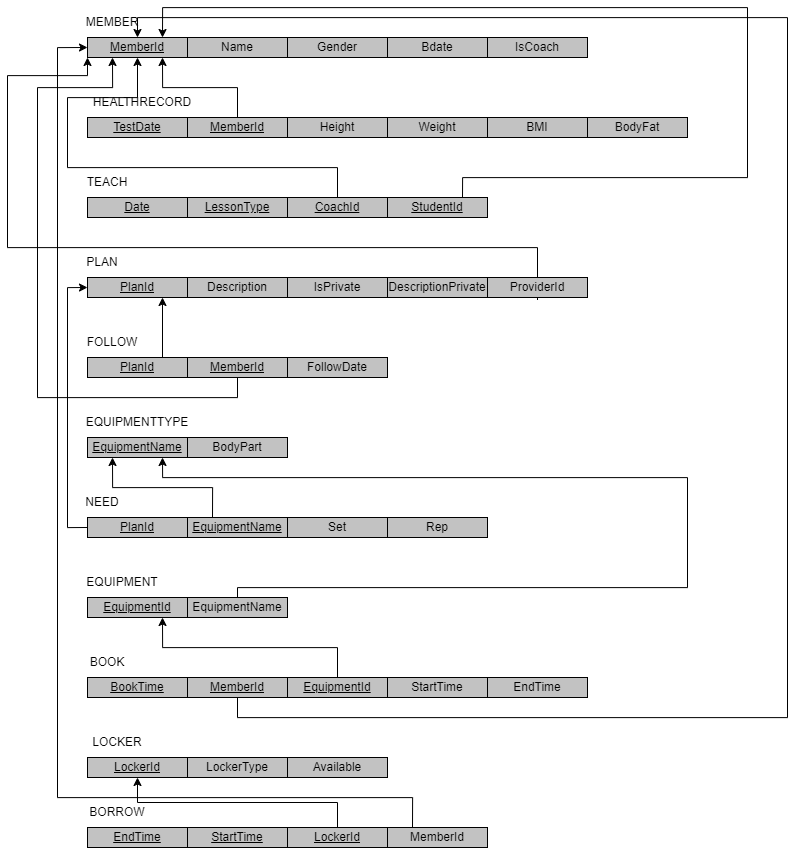

The diagram above was exported from draw.io. Its source (the exported page's mxGraphModel, read from the mxfile embedded in the PNG):
<mxGraphModel dx="1764" dy="933" grid="1" gridSize="10" guides="1" tooltips="1" connect="1" arrows="1" fold="1" page="1" pageScale="1" pageWidth="850" pageHeight="1100" math="0" shadow="0" extFonts="Permanent Marker^https://fonts.googleapis.com/css?family=Permanent+Marker">
  <root>
    <mxCell id="0" />
    <mxCell id="1" parent="0" />
    <mxCell id="ZGARew_mNG-It7Cu0ZZF-127" value="MEMBER" style="text;html=1;strokeColor=none;fillColor=none;align=center;verticalAlign=middle;whiteSpace=wrap;rounded=0;" parent="1" vertex="1">
      <mxGeometry x="120" y="50" width="50" height="30" as="geometry" />
    </mxCell>
    <mxCell id="ZGARew_mNG-It7Cu0ZZF-130" value="&lt;u&gt;MemberId&lt;/u&gt;" style="whiteSpace=wrap;html=1;align=center;fillColor=#C2C2C2;" parent="1" vertex="1">
      <mxGeometry x="120" y="80" width="100" height="20" as="geometry" />
    </mxCell>
    <mxCell id="ZGARew_mNG-It7Cu0ZZF-131" value="Name" style="whiteSpace=wrap;html=1;align=center;fillColor=#C2C2C2;" parent="1" vertex="1">
      <mxGeometry x="220" y="80" width="100" height="20" as="geometry" />
    </mxCell>
    <mxCell id="ZGARew_mNG-It7Cu0ZZF-132" value="Gender" style="whiteSpace=wrap;html=1;align=center;fillColor=#C2C2C2;" parent="1" vertex="1">
      <mxGeometry x="320" y="80" width="100" height="20" as="geometry" />
    </mxCell>
    <mxCell id="ZGARew_mNG-It7Cu0ZZF-133" value="Bdate" style="whiteSpace=wrap;html=1;align=center;fillColor=#C2C2C2;" parent="1" vertex="1">
      <mxGeometry x="420" y="80" width="100" height="20" as="geometry" />
    </mxCell>
    <mxCell id="ZGARew_mNG-It7Cu0ZZF-134" value="IsCoach" style="whiteSpace=wrap;html=1;align=center;fillColor=#C2C2C2;" parent="1" vertex="1">
      <mxGeometry x="520" y="80" width="100" height="20" as="geometry" />
    </mxCell>
    <mxCell id="ZGARew_mNG-It7Cu0ZZF-135" value="HEALTHRECORD" style="text;html=1;strokeColor=none;fillColor=none;align=center;verticalAlign=middle;whiteSpace=wrap;rounded=0;" parent="1" vertex="1">
      <mxGeometry x="120" y="130" width="110" height="30" as="geometry" />
    </mxCell>
    <mxCell id="ZGARew_mNG-It7Cu0ZZF-136" value="&lt;u&gt;TestDate&lt;/u&gt;" style="whiteSpace=wrap;html=1;align=center;fillColor=#C2C2C2;" parent="1" vertex="1">
      <mxGeometry x="120" y="160" width="100" height="20" as="geometry" />
    </mxCell>
    <mxCell id="ZGARew_mNG-It7Cu0ZZF-137" value="Height" style="whiteSpace=wrap;html=1;align=center;fillColor=#C2C2C2;" parent="1" vertex="1">
      <mxGeometry x="320" y="160" width="100" height="20" as="geometry" />
    </mxCell>
    <mxCell id="ZGARew_mNG-It7Cu0ZZF-138" value="Weight" style="whiteSpace=wrap;html=1;align=center;fillColor=#C2C2C2;" parent="1" vertex="1">
      <mxGeometry x="420" y="160" width="100" height="20" as="geometry" />
    </mxCell>
    <mxCell id="ZGARew_mNG-It7Cu0ZZF-142" style="edgeStyle=orthogonalEdgeStyle;rounded=0;orthogonalLoop=1;jettySize=auto;html=1;exitX=0.5;exitY=0;exitDx=0;exitDy=0;entryX=0.75;entryY=1;entryDx=0;entryDy=0;" parent="1" source="ZGARew_mNG-It7Cu0ZZF-139" target="ZGARew_mNG-It7Cu0ZZF-130" edge="1">
      <mxGeometry relative="1" as="geometry" />
    </mxCell>
    <mxCell id="ZGARew_mNG-It7Cu0ZZF-139" value="&lt;u style=&quot;border-color: var(--border-color);&quot;&gt;MemberId&lt;/u&gt;" style="whiteSpace=wrap;html=1;align=center;fillColor=#C2C2C2;" parent="1" vertex="1">
      <mxGeometry x="220" y="160" width="100" height="20" as="geometry" />
    </mxCell>
    <mxCell id="ZGARew_mNG-It7Cu0ZZF-140" value="BMI" style="whiteSpace=wrap;html=1;align=center;fillColor=#C2C2C2;" parent="1" vertex="1">
      <mxGeometry x="520" y="160" width="100" height="20" as="geometry" />
    </mxCell>
    <mxCell id="ZGARew_mNG-It7Cu0ZZF-141" value="BodyFat" style="whiteSpace=wrap;html=1;align=center;fillColor=#C2C2C2;" parent="1" vertex="1">
      <mxGeometry x="620" y="160" width="100" height="20" as="geometry" />
    </mxCell>
    <mxCell id="ZGARew_mNG-It7Cu0ZZF-144" value="TEACH" style="text;html=1;strokeColor=none;fillColor=none;align=center;verticalAlign=middle;whiteSpace=wrap;rounded=0;" parent="1" vertex="1">
      <mxGeometry x="120" y="210" width="40" height="30" as="geometry" />
    </mxCell>
    <mxCell id="ZGARew_mNG-It7Cu0ZZF-145" value="&lt;u&gt;Date&lt;/u&gt;" style="whiteSpace=wrap;html=1;align=center;fillColor=#C2C2C2;" parent="1" vertex="1">
      <mxGeometry x="120" y="240" width="100" height="20" as="geometry" />
    </mxCell>
    <mxCell id="ZGARew_mNG-It7Cu0ZZF-146" value="&lt;u&gt;LessonType&lt;/u&gt;" style="whiteSpace=wrap;html=1;align=center;fillColor=#C2C2C2;" parent="1" vertex="1">
      <mxGeometry x="220" y="240" width="100" height="20" as="geometry" />
    </mxCell>
    <mxCell id="ZGARew_mNG-It7Cu0ZZF-149" style="edgeStyle=orthogonalEdgeStyle;rounded=0;orthogonalLoop=1;jettySize=auto;html=1;exitX=0.5;exitY=0;exitDx=0;exitDy=0;entryX=0.5;entryY=1;entryDx=0;entryDy=0;" parent="1" source="ZGARew_mNG-It7Cu0ZZF-147" target="ZGARew_mNG-It7Cu0ZZF-130" edge="1">
      <mxGeometry relative="1" as="geometry">
        <Array as="points">
          <mxPoint x="370" y="210" />
          <mxPoint x="100" y="210" />
          <mxPoint x="100" y="140" />
          <mxPoint x="170" y="140" />
        </Array>
      </mxGeometry>
    </mxCell>
    <mxCell id="ZGARew_mNG-It7Cu0ZZF-147" value="&lt;u&gt;CoachId&lt;/u&gt;" style="whiteSpace=wrap;html=1;align=center;fillColor=#C2C2C2;" parent="1" vertex="1">
      <mxGeometry x="320" y="240" width="100" height="20" as="geometry" />
    </mxCell>
    <mxCell id="ZGARew_mNG-It7Cu0ZZF-176" style="edgeStyle=orthogonalEdgeStyle;rounded=0;orthogonalLoop=1;jettySize=auto;html=1;exitX=0.75;exitY=0;exitDx=0;exitDy=0;entryX=0.75;entryY=0;entryDx=0;entryDy=0;" parent="1" source="ZGARew_mNG-It7Cu0ZZF-148" target="ZGARew_mNG-It7Cu0ZZF-130" edge="1">
      <mxGeometry relative="1" as="geometry">
        <Array as="points">
          <mxPoint x="495" y="220" />
          <mxPoint x="780" y="220" />
          <mxPoint x="780" y="50" />
          <mxPoint x="195" y="50" />
        </Array>
      </mxGeometry>
    </mxCell>
    <mxCell id="ZGARew_mNG-It7Cu0ZZF-148" value="&lt;u&gt;StudentId&lt;/u&gt;" style="whiteSpace=wrap;html=1;align=center;fillColor=#C2C2C2;" parent="1" vertex="1">
      <mxGeometry x="420" y="240" width="100" height="20" as="geometry" />
    </mxCell>
    <mxCell id="ZGARew_mNG-It7Cu0ZZF-151" value="PLAN" style="text;html=1;strokeColor=none;fillColor=none;align=center;verticalAlign=middle;whiteSpace=wrap;rounded=0;" parent="1" vertex="1">
      <mxGeometry x="120" y="290" width="30" height="30" as="geometry" />
    </mxCell>
    <mxCell id="ZGARew_mNG-It7Cu0ZZF-152" value="&lt;u&gt;PlanId&lt;/u&gt;" style="whiteSpace=wrap;html=1;align=center;fillColor=#C2C2C2;" parent="1" vertex="1">
      <mxGeometry x="120" y="320" width="100" height="20" as="geometry" />
    </mxCell>
    <mxCell id="ZGARew_mNG-It7Cu0ZZF-153" value="Description" style="whiteSpace=wrap;html=1;align=center;fillColor=#C2C2C2;" parent="1" vertex="1">
      <mxGeometry x="220" y="320" width="100" height="20" as="geometry" />
    </mxCell>
    <mxCell id="ZGARew_mNG-It7Cu0ZZF-154" value="IsPrivate" style="whiteSpace=wrap;html=1;align=center;fillColor=#C2C2C2;" parent="1" vertex="1">
      <mxGeometry x="320" y="320" width="100" height="20" as="geometry" />
    </mxCell>
    <mxCell id="ZGARew_mNG-It7Cu0ZZF-155" value="DescriptionPrivate" style="whiteSpace=wrap;html=1;align=center;fillColor=#C2C2C2;" parent="1" vertex="1">
      <mxGeometry x="420" y="320" width="100" height="20" as="geometry" />
    </mxCell>
    <mxCell id="ZGARew_mNG-It7Cu0ZZF-157" style="edgeStyle=orthogonalEdgeStyle;rounded=0;orthogonalLoop=1;jettySize=auto;html=1;exitX=0.5;exitY=0;exitDx=0;exitDy=0;entryX=0;entryY=1;entryDx=0;entryDy=0;" parent="1" target="ZGARew_mNG-It7Cu0ZZF-130" edge="1">
      <mxGeometry relative="1" as="geometry">
        <mxPoint x="120" y="107.5" as="targetPoint" />
        <mxPoint x="570" y="342.5" as="sourcePoint" />
        <Array as="points">
          <mxPoint x="570" y="290" />
          <mxPoint x="40" y="290" />
          <mxPoint x="40" y="118" />
          <mxPoint x="120" y="118" />
        </Array>
      </mxGeometry>
    </mxCell>
    <mxCell id="ZGARew_mNG-It7Cu0ZZF-156" value="ProviderId" style="whiteSpace=wrap;html=1;align=center;fillColor=#C2C2C2;" parent="1" vertex="1">
      <mxGeometry x="520" y="320" width="100" height="20" as="geometry" />
    </mxCell>
    <mxCell id="ZGARew_mNG-It7Cu0ZZF-158" value="EQUIPMENTTYPE" style="text;html=1;strokeColor=none;fillColor=none;align=center;verticalAlign=middle;whiteSpace=wrap;rounded=0;" parent="1" vertex="1">
      <mxGeometry x="120" y="450" width="100" height="30" as="geometry" />
    </mxCell>
    <mxCell id="ZGARew_mNG-It7Cu0ZZF-159" value="&lt;u&gt;EquipmentName&lt;/u&gt;" style="whiteSpace=wrap;html=1;align=center;fillColor=#C2C2C2;" parent="1" vertex="1">
      <mxGeometry x="120" y="480" width="100" height="20" as="geometry" />
    </mxCell>
    <mxCell id="ZGARew_mNG-It7Cu0ZZF-160" value="BodyPart" style="whiteSpace=wrap;html=1;align=center;fillColor=#C2C2C2;" parent="1" vertex="1">
      <mxGeometry x="220" y="480" width="100" height="20" as="geometry" />
    </mxCell>
    <mxCell id="ZGARew_mNG-It7Cu0ZZF-161" value="NEED" style="text;html=1;strokeColor=none;fillColor=none;align=center;verticalAlign=middle;whiteSpace=wrap;rounded=0;" parent="1" vertex="1">
      <mxGeometry x="120" y="530" width="30" height="30" as="geometry" />
    </mxCell>
    <mxCell id="ZGARew_mNG-It7Cu0ZZF-174" style="edgeStyle=orthogonalEdgeStyle;rounded=0;orthogonalLoop=1;jettySize=auto;html=1;exitX=0;exitY=0.5;exitDx=0;exitDy=0;entryX=0;entryY=0.5;entryDx=0;entryDy=0;" parent="1" source="ZGARew_mNG-It7Cu0ZZF-162" target="ZGARew_mNG-It7Cu0ZZF-152" edge="1">
      <mxGeometry relative="1" as="geometry" />
    </mxCell>
    <mxCell id="ZGARew_mNG-It7Cu0ZZF-162" value="&lt;u&gt;PlanId&lt;/u&gt;" style="whiteSpace=wrap;html=1;align=center;fillColor=#C2C2C2;" parent="1" vertex="1">
      <mxGeometry x="120" y="560" width="100" height="20" as="geometry" />
    </mxCell>
    <mxCell id="ZGARew_mNG-It7Cu0ZZF-173" style="edgeStyle=orthogonalEdgeStyle;rounded=0;orthogonalLoop=1;jettySize=auto;html=1;exitX=0.25;exitY=0;exitDx=0;exitDy=0;entryX=0.25;entryY=1;entryDx=0;entryDy=0;" parent="1" source="ZGARew_mNG-It7Cu0ZZF-163" target="ZGARew_mNG-It7Cu0ZZF-159" edge="1">
      <mxGeometry relative="1" as="geometry" />
    </mxCell>
    <mxCell id="ZGARew_mNG-It7Cu0ZZF-163" value="&lt;u&gt;EquipmentName&lt;/u&gt;" style="whiteSpace=wrap;html=1;align=center;fillColor=#C2C2C2;" parent="1" vertex="1">
      <mxGeometry x="220" y="560" width="100" height="20" as="geometry" />
    </mxCell>
    <mxCell id="ZGARew_mNG-It7Cu0ZZF-165" value="Set" style="whiteSpace=wrap;html=1;align=center;fillColor=#C2C2C2;" parent="1" vertex="1">
      <mxGeometry x="320" y="560" width="100" height="20" as="geometry" />
    </mxCell>
    <mxCell id="ZGARew_mNG-It7Cu0ZZF-166" value="Rep" style="whiteSpace=wrap;html=1;align=center;fillColor=#C2C2C2;" parent="1" vertex="1">
      <mxGeometry x="420" y="560" width="100" height="20" as="geometry" />
    </mxCell>
    <mxCell id="ZGARew_mNG-It7Cu0ZZF-167" value="FOLLOW" style="text;html=1;strokeColor=none;fillColor=none;align=center;verticalAlign=middle;whiteSpace=wrap;rounded=0;" parent="1" vertex="1">
      <mxGeometry x="120" y="370" width="50" height="30" as="geometry" />
    </mxCell>
    <mxCell id="ZGARew_mNG-It7Cu0ZZF-171" style="edgeStyle=orthogonalEdgeStyle;rounded=0;orthogonalLoop=1;jettySize=auto;html=1;exitX=0.75;exitY=0;exitDx=0;exitDy=0;entryX=0.75;entryY=1;entryDx=0;entryDy=0;" parent="1" source="ZGARew_mNG-It7Cu0ZZF-168" target="ZGARew_mNG-It7Cu0ZZF-152" edge="1">
      <mxGeometry relative="1" as="geometry" />
    </mxCell>
    <mxCell id="ZGARew_mNG-It7Cu0ZZF-168" value="&lt;u&gt;PlanId&lt;/u&gt;" style="whiteSpace=wrap;html=1;align=center;fillColor=#C2C2C2;" parent="1" vertex="1">
      <mxGeometry x="120" y="400" width="100" height="20" as="geometry" />
    </mxCell>
    <mxCell id="ZGARew_mNG-It7Cu0ZZF-172" style="edgeStyle=orthogonalEdgeStyle;rounded=0;orthogonalLoop=1;jettySize=auto;html=1;exitX=0.5;exitY=1;exitDx=0;exitDy=0;entryX=0.25;entryY=1;entryDx=0;entryDy=0;" parent="1" source="ZGARew_mNG-It7Cu0ZZF-169" target="ZGARew_mNG-It7Cu0ZZF-130" edge="1">
      <mxGeometry relative="1" as="geometry">
        <Array as="points">
          <mxPoint x="270" y="440" />
          <mxPoint x="70" y="440" />
          <mxPoint x="70" y="130" />
          <mxPoint x="145" y="130" />
        </Array>
      </mxGeometry>
    </mxCell>
    <mxCell id="ZGARew_mNG-It7Cu0ZZF-169" value="&lt;u&gt;MemberId&lt;/u&gt;" style="whiteSpace=wrap;html=1;align=center;fillColor=#C2C2C2;" parent="1" vertex="1">
      <mxGeometry x="220" y="400" width="100" height="20" as="geometry" />
    </mxCell>
    <mxCell id="ZGARew_mNG-It7Cu0ZZF-170" value="FollowDate" style="whiteSpace=wrap;html=1;align=center;fillColor=#C2C2C2;" parent="1" vertex="1">
      <mxGeometry x="320" y="400" width="100" height="20" as="geometry" />
    </mxCell>
    <mxCell id="ZGARew_mNG-It7Cu0ZZF-177" value="EQUIPMENT" style="text;html=1;strokeColor=none;fillColor=none;align=center;verticalAlign=middle;whiteSpace=wrap;rounded=0;" parent="1" vertex="1">
      <mxGeometry x="120" y="610" width="70" height="30" as="geometry" />
    </mxCell>
    <mxCell id="ZGARew_mNG-It7Cu0ZZF-179" value="&lt;u&gt;EquipmentId&lt;/u&gt;" style="whiteSpace=wrap;html=1;align=center;fillColor=#C2C2C2;" parent="1" vertex="1">
      <mxGeometry x="120" y="640" width="100" height="20" as="geometry" />
    </mxCell>
    <mxCell id="ZGARew_mNG-It7Cu0ZZF-181" style="edgeStyle=orthogonalEdgeStyle;rounded=0;orthogonalLoop=1;jettySize=auto;html=1;exitX=0.5;exitY=0;exitDx=0;exitDy=0;entryX=0.75;entryY=1;entryDx=0;entryDy=0;" parent="1" source="ZGARew_mNG-It7Cu0ZZF-180" target="ZGARew_mNG-It7Cu0ZZF-159" edge="1">
      <mxGeometry relative="1" as="geometry">
        <mxPoint x="740" y="570" as="targetPoint" />
        <Array as="points">
          <mxPoint x="270" y="630" />
          <mxPoint x="720" y="630" />
          <mxPoint x="720" y="520" />
          <mxPoint x="195" y="520" />
        </Array>
      </mxGeometry>
    </mxCell>
    <mxCell id="ZGARew_mNG-It7Cu0ZZF-180" value="EquipmentName" style="whiteSpace=wrap;html=1;align=center;fillColor=#C2C2C2;" parent="1" vertex="1">
      <mxGeometry x="220" y="640" width="100" height="20" as="geometry" />
    </mxCell>
    <mxCell id="ZGARew_mNG-It7Cu0ZZF-182" value="BOOK" style="text;html=1;strokeColor=none;fillColor=none;align=center;verticalAlign=middle;whiteSpace=wrap;rounded=0;" parent="1" vertex="1">
      <mxGeometry x="120" y="690" width="40" height="30" as="geometry" />
    </mxCell>
    <mxCell id="ZGARew_mNG-It7Cu0ZZF-183" value="&lt;u&gt;BookTime&lt;/u&gt;" style="whiteSpace=wrap;html=1;align=center;fillColor=#C2C2C2;" parent="1" vertex="1">
      <mxGeometry x="120" y="720" width="100" height="20" as="geometry" />
    </mxCell>
    <mxCell id="ZGARew_mNG-It7Cu0ZZF-190" style="edgeStyle=orthogonalEdgeStyle;rounded=0;orthogonalLoop=1;jettySize=auto;html=1;exitX=0.5;exitY=1;exitDx=0;exitDy=0;entryX=0.5;entryY=0;entryDx=0;entryDy=0;" parent="1" source="ZGARew_mNG-It7Cu0ZZF-185" target="ZGARew_mNG-It7Cu0ZZF-130" edge="1">
      <mxGeometry relative="1" as="geometry">
        <mxPoint x="800" y="10" as="targetPoint" />
        <Array as="points">
          <mxPoint x="270" y="760" />
          <mxPoint x="820" y="760" />
          <mxPoint x="820" y="60" />
          <mxPoint x="170" y="60" />
        </Array>
      </mxGeometry>
    </mxCell>
    <mxCell id="ZGARew_mNG-It7Cu0ZZF-185" value="&lt;u&gt;MemberId&lt;/u&gt;" style="whiteSpace=wrap;html=1;align=center;fillColor=#C2C2C2;" parent="1" vertex="1">
      <mxGeometry x="220" y="720" width="100" height="20" as="geometry" />
    </mxCell>
    <mxCell id="ZGARew_mNG-It7Cu0ZZF-189" style="edgeStyle=orthogonalEdgeStyle;rounded=0;orthogonalLoop=1;jettySize=auto;html=1;exitX=0.5;exitY=0;exitDx=0;exitDy=0;entryX=0.75;entryY=1;entryDx=0;entryDy=0;" parent="1" source="ZGARew_mNG-It7Cu0ZZF-186" target="ZGARew_mNG-It7Cu0ZZF-179" edge="1">
      <mxGeometry relative="1" as="geometry" />
    </mxCell>
    <mxCell id="ZGARew_mNG-It7Cu0ZZF-186" value="&lt;u&gt;EquipmentId&lt;/u&gt;" style="whiteSpace=wrap;html=1;align=center;fillColor=#C2C2C2;" parent="1" vertex="1">
      <mxGeometry x="320" y="720" width="100" height="20" as="geometry" />
    </mxCell>
    <mxCell id="ZGARew_mNG-It7Cu0ZZF-187" value="StartTime" style="whiteSpace=wrap;html=1;align=center;fillColor=#C2C2C2;" parent="1" vertex="1">
      <mxGeometry x="420" y="720" width="100" height="20" as="geometry" />
    </mxCell>
    <mxCell id="ZGARew_mNG-It7Cu0ZZF-188" value="EndTime" style="whiteSpace=wrap;html=1;align=center;fillColor=#C2C2C2;" parent="1" vertex="1">
      <mxGeometry x="520" y="720" width="100" height="20" as="geometry" />
    </mxCell>
    <mxCell id="dcoIJdESI0_4doLIbwoJ-1" value="BORROW" style="text;html=1;strokeColor=none;fillColor=none;align=center;verticalAlign=middle;whiteSpace=wrap;rounded=0;" parent="1" vertex="1">
      <mxGeometry x="120" y="840" width="60" height="30" as="geometry" />
    </mxCell>
    <mxCell id="dcoIJdESI0_4doLIbwoJ-4" value="&lt;u&gt;EndTime&lt;/u&gt;" style="whiteSpace=wrap;html=1;align=center;fillColor=#C2C2C2;" parent="1" vertex="1">
      <mxGeometry x="120" y="870" width="100" height="20" as="geometry" />
    </mxCell>
    <mxCell id="dcoIJdESI0_4doLIbwoJ-5" value="&lt;u&gt;StartTime&lt;/u&gt;" style="whiteSpace=wrap;html=1;align=center;fillColor=#C2C2C2;" parent="1" vertex="1">
      <mxGeometry x="220" y="870" width="100" height="20" as="geometry" />
    </mxCell>
    <mxCell id="dcoIJdESI0_4doLIbwoJ-14" style="edgeStyle=orthogonalEdgeStyle;rounded=0;orthogonalLoop=1;jettySize=auto;html=1;exitX=0.5;exitY=0;exitDx=0;exitDy=0;entryX=0.5;entryY=1;entryDx=0;entryDy=0;" parent="1" source="dcoIJdESI0_4doLIbwoJ-6" target="dcoIJdESI0_4doLIbwoJ-9" edge="1">
      <mxGeometry relative="1" as="geometry" />
    </mxCell>
    <mxCell id="dcoIJdESI0_4doLIbwoJ-6" value="&lt;u&gt;LockerId&lt;/u&gt;" style="whiteSpace=wrap;html=1;align=center;fillColor=#C2C2C2;" parent="1" vertex="1">
      <mxGeometry x="320" y="870" width="100" height="20" as="geometry" />
    </mxCell>
    <mxCell id="dcoIJdESI0_4doLIbwoJ-15" style="edgeStyle=orthogonalEdgeStyle;rounded=0;orthogonalLoop=1;jettySize=auto;html=1;exitX=0.25;exitY=0;exitDx=0;exitDy=0;entryX=0;entryY=0.5;entryDx=0;entryDy=0;" parent="1" source="dcoIJdESI0_4doLIbwoJ-7" target="ZGARew_mNG-It7Cu0ZZF-130" edge="1">
      <mxGeometry relative="1" as="geometry">
        <Array as="points">
          <mxPoint x="445" y="840" />
          <mxPoint x="90" y="840" />
          <mxPoint x="90" y="90" />
        </Array>
      </mxGeometry>
    </mxCell>
    <mxCell id="dcoIJdESI0_4doLIbwoJ-7" value="MemberId" style="whiteSpace=wrap;html=1;align=center;fillColor=#C2C2C2;" parent="1" vertex="1">
      <mxGeometry x="420" y="870" width="100" height="20" as="geometry" />
    </mxCell>
    <mxCell id="dcoIJdESI0_4doLIbwoJ-8" value="LOCKER" style="text;html=1;strokeColor=none;fillColor=none;align=center;verticalAlign=middle;whiteSpace=wrap;rounded=0;" parent="1" vertex="1">
      <mxGeometry x="120" y="770" width="60" height="30" as="geometry" />
    </mxCell>
    <mxCell id="dcoIJdESI0_4doLIbwoJ-9" value="&lt;u&gt;LockerId&lt;/u&gt;" style="whiteSpace=wrap;html=1;align=center;fillColor=#C2C2C2;" parent="1" vertex="1">
      <mxGeometry x="120" y="800" width="100" height="20" as="geometry" />
    </mxCell>
    <mxCell id="dcoIJdESI0_4doLIbwoJ-10" value="&lt;u&gt;StartTime&lt;/u&gt;" style="whiteSpace=wrap;html=1;align=center;fillColor=#C2C2C2;" parent="1" vertex="1">
      <mxGeometry x="220" y="870" width="100" height="20" as="geometry" />
    </mxCell>
    <mxCell id="dcoIJdESI0_4doLIbwoJ-11" value="LockerType" style="whiteSpace=wrap;html=1;align=center;fillColor=#C2C2C2;" parent="1" vertex="1">
      <mxGeometry x="220" y="800" width="100" height="20" as="geometry" />
    </mxCell>
    <mxCell id="dcoIJdESI0_4doLIbwoJ-12" value="Available" style="whiteSpace=wrap;html=1;align=center;fillColor=#C2C2C2;" parent="1" vertex="1">
      <mxGeometry x="320" y="800" width="100" height="20" as="geometry" />
    </mxCell>
  </root>
</mxGraphModel>